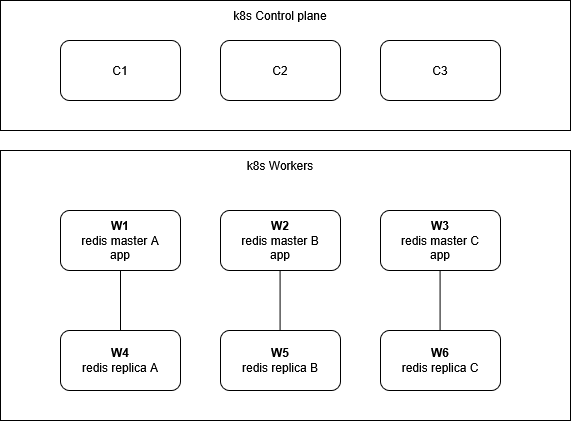

The diagram above was exported from draw.io. Its source (the exported page's mxGraphModel, read from the mxfile embedded in the PNG):
<mxGraphModel dx="1105" dy="865" grid="1" gridSize="10" guides="1" tooltips="1" connect="1" arrows="1" fold="1" page="1" pageScale="1" pageWidth="850" pageHeight="1100" math="0" shadow="0">
  <root>
    <mxCell id="0" />
    <mxCell id="1" parent="0" />
    <mxCell id="QDaEUm3j7KxCBZsyvPhL-6" parent="1" style="rounded=0;whiteSpace=wrap;html=1;" value="" vertex="1">
      <mxGeometry height="130" width="570" x="70" y="160" as="geometry" />
    </mxCell>
    <mxCell id="QDaEUm3j7KxCBZsyvPhL-2" parent="1" style="rounded=1;whiteSpace=wrap;html=1;" value="C1" vertex="1">
      <mxGeometry height="60" width="120" x="130" y="200" as="geometry" />
    </mxCell>
    <mxCell id="QDaEUm3j7KxCBZsyvPhL-3" parent="1" style="rounded=1;whiteSpace=wrap;html=1;" value="C2" vertex="1">
      <mxGeometry height="60" width="120" x="290" y="200" as="geometry" />
    </mxCell>
    <mxCell id="QDaEUm3j7KxCBZsyvPhL-4" parent="1" style="rounded=1;whiteSpace=wrap;html=1;" value="C3" vertex="1">
      <mxGeometry height="60" width="120" x="450" y="200" as="geometry" />
    </mxCell>
    <mxCell id="QDaEUm3j7KxCBZsyvPhL-7" parent="1" style="text;html=1;whiteSpace=wrap;strokeColor=none;fillColor=none;align=center;verticalAlign=middle;rounded=0;" value="k8s Control plane" vertex="1">
      <mxGeometry height="30" width="100" x="300" y="160" as="geometry" />
    </mxCell>
    <mxCell id="QDaEUm3j7KxCBZsyvPhL-8" parent="1" style="rounded=0;whiteSpace=wrap;html=1;" value="" vertex="1">
      <mxGeometry height="270" width="570" x="70" y="310" as="geometry" />
    </mxCell>
    <mxCell id="QDaEUm3j7KxCBZsyvPhL-9" parent="1" style="text;html=1;whiteSpace=wrap;strokeColor=none;fillColor=none;align=center;verticalAlign=middle;rounded=0;" value="k8s Workers" vertex="1">
      <mxGeometry height="30" width="100" x="300" y="310" as="geometry" />
    </mxCell>
    <mxCell id="QDaEUm3j7KxCBZsyvPhL-10" parent="1" style="rounded=1;whiteSpace=wrap;html=1;" value="&lt;div&gt;&lt;b&gt;W1&lt;/b&gt;&lt;/div&gt;&lt;div&gt;redis master A&lt;/div&gt;&lt;div&gt;app&lt;/div&gt;" vertex="1">
      <mxGeometry height="60" width="120" x="130" y="370" as="geometry" />
    </mxCell>
    <mxCell id="QDaEUm3j7KxCBZsyvPhL-11" parent="1" style="rounded=1;whiteSpace=wrap;html=1;" value="&lt;div&gt;&lt;b&gt;W2&lt;/b&gt;&lt;/div&gt;&lt;div&gt;redis master B&lt;/div&gt;&lt;div&gt;app&lt;/div&gt;" vertex="1">
      <mxGeometry height="60" width="120" x="290" y="370" as="geometry" />
    </mxCell>
    <mxCell id="QDaEUm3j7KxCBZsyvPhL-13" parent="1" style="rounded=1;whiteSpace=wrap;html=1;" value="&lt;div&gt;&lt;b&gt;W3&lt;/b&gt;&lt;/div&gt;&lt;div&gt;redis master C&lt;/div&gt;app" vertex="1">
      <mxGeometry height="60" width="120" x="450" y="370" as="geometry" />
    </mxCell>
    <mxCell id="QDaEUm3j7KxCBZsyvPhL-14" parent="1" style="rounded=1;whiteSpace=wrap;html=1;" value="&lt;div&gt;&lt;b&gt;W4&lt;/b&gt;&lt;/div&gt;&lt;div&gt;redis replica A&lt;/div&gt;" vertex="1">
      <mxGeometry height="60" width="120" x="130" y="490" as="geometry" />
    </mxCell>
    <mxCell id="QDaEUm3j7KxCBZsyvPhL-15" parent="1" style="rounded=1;whiteSpace=wrap;html=1;" value="&lt;div&gt;&lt;b&gt;W5&lt;/b&gt;&lt;/div&gt;&lt;div&gt;redis replica B&lt;/div&gt;" vertex="1">
      <mxGeometry height="60" width="120" x="290" y="490" as="geometry" />
    </mxCell>
    <mxCell id="QDaEUm3j7KxCBZsyvPhL-16" parent="1" style="rounded=1;whiteSpace=wrap;html=1;" value="&lt;div&gt;&lt;b&gt;W6&lt;/b&gt;&lt;/div&gt;&lt;div&gt;redis replica C&lt;/div&gt;" vertex="1">
      <mxGeometry height="60" width="120" x="450" y="490" as="geometry" />
    </mxCell>
    <mxCell id="QDaEUm3j7KxCBZsyvPhL-18" edge="1" parent="1" style="endArrow=none;html=1;rounded=0;" target="QDaEUm3j7KxCBZsyvPhL-14" value="">
      <mxGeometry height="50" relative="1" width="50" as="geometry">
        <mxPoint x="190" y="430" as="sourcePoint" />
        <mxPoint x="410" y="630" as="targetPoint" />
      </mxGeometry>
    </mxCell>
    <mxCell id="QDaEUm3j7KxCBZsyvPhL-19" edge="1" parent="1" style="endArrow=none;html=1;rounded=0;" value="">
      <mxGeometry height="50" relative="1" width="50" as="geometry">
        <mxPoint x="349.58" y="430" as="sourcePoint" />
        <mxPoint x="349.58" y="490" as="targetPoint" />
      </mxGeometry>
    </mxCell>
    <mxCell id="QDaEUm3j7KxCBZsyvPhL-20" edge="1" parent="1" style="endArrow=none;html=1;rounded=0;" value="">
      <mxGeometry height="50" relative="1" width="50" as="geometry">
        <mxPoint x="509.58" y="430" as="sourcePoint" />
        <mxPoint x="509.58" y="490" as="targetPoint" />
      </mxGeometry>
    </mxCell>
  </root>
</mxGraphModel>